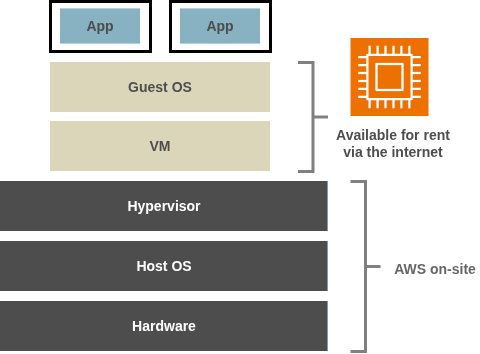

The diagram above was exported from draw.io. Its source (the exported page's mxGraphModel, read from the mxfile embedded in the PNG):
<mxGraphModel dx="1095" dy="773" grid="1" gridSize="10" guides="1" tooltips="1" connect="1" arrows="1" fold="1" page="1" pageScale="1" pageWidth="850" pageHeight="1100" math="0" shadow="0">
  <root>
    <mxCell id="0" />
    <mxCell id="1" parent="0" />
    <mxCell id="ztdDhIaSVkByMU8gdezi-2" parent="1" style="rounded=0;whiteSpace=wrap;html=1;strokeWidth=3;fontColor=#4D4D4D;" value="" vertex="1">
      <mxGeometry height="50" width="100" x="180" y="140" as="geometry" />
    </mxCell>
    <mxCell id="ztdDhIaSVkByMU8gdezi-3" parent="1" style="rounded=0;whiteSpace=wrap;html=1;strokeWidth=0;fillColor=#88B2C2;strokeColor=#88B2C2;fontColor=#4D4D4D;" value="&lt;font style=&quot;font-size: 14px;&quot;&gt;&lt;b&gt;App&lt;/b&gt;&lt;/font&gt;" vertex="1">
      <mxGeometry height="35" width="80" x="190" y="147.5" as="geometry" />
    </mxCell>
    <mxCell id="ztdDhIaSVkByMU8gdezi-4" parent="1" style="rounded=0;whiteSpace=wrap;html=1;fillColor=#DBD6B9;strokeColor=#23445d;strokeWidth=0;fontSize=14;fontStyle=1;fontColor=#4D4D4D;" value="Guest OS" vertex="1">
      <mxGeometry height="50" width="220" x="180" y="201" as="geometry" />
    </mxCell>
    <mxCell id="ztdDhIaSVkByMU8gdezi-6" parent="1" style="rounded=0;whiteSpace=wrap;html=1;fillColor=#DBD6B9;strokeColor=#23445d;strokeWidth=0;fontSize=14;fontStyle=1;fontColor=#4D4D4D;" value="VM" vertex="1">
      <mxGeometry height="50" width="220" x="180" y="260" as="geometry" />
    </mxCell>
    <mxCell id="ztdDhIaSVkByMU8gdezi-7" parent="1" style="rounded=0;whiteSpace=wrap;html=1;fillColor=#4D4D4D;strokeColor=#006EAF;fontColor=#4D4D4D;strokeWidth=0;fontSize=14;fontStyle=1" value="&lt;span style=&quot;color: rgb(255, 255, 255);&quot;&gt;Hypervisor&lt;/span&gt;" vertex="1">
      <mxGeometry height="50" width="327.5" x="130" y="320" as="geometry" />
    </mxCell>
    <mxCell id="ztdDhIaSVkByMU8gdezi-8" parent="1" style="rounded=0;whiteSpace=wrap;html=1;fillColor=#4D4D4D;strokeColor=#006EAF;fontColor=#4D4D4D;strokeWidth=0;fontSize=14;fontStyle=1" value="&lt;span style=&quot;color: rgb(255, 255, 255);&quot;&gt;Host OS&lt;/span&gt;" vertex="1">
      <mxGeometry height="50" width="327.5" x="130" y="380" as="geometry" />
    </mxCell>
    <mxCell id="ztdDhIaSVkByMU8gdezi-9" parent="1" style="rounded=0;whiteSpace=wrap;html=1;fillColor=#4D4D4D;fontColor=#4D4D4D;strokeColor=#006EAF;fontSize=14;fontStyle=1;strokeWidth=0;" value="&lt;span style=&quot;color: rgb(255, 255, 255);&quot;&gt;Hardware&lt;/span&gt;" vertex="1">
      <mxGeometry height="50" width="327.5" x="130" y="440" as="geometry" />
    </mxCell>
    <mxCell id="ztdDhIaSVkByMU8gdezi-10" parent="1" style="rounded=0;whiteSpace=wrap;html=1;strokeWidth=3;fontColor=#4D4D4D;" value="" vertex="1">
      <mxGeometry height="50" width="100" x="300" y="140" as="geometry" />
    </mxCell>
    <mxCell id="ztdDhIaSVkByMU8gdezi-11" parent="1" style="rounded=0;whiteSpace=wrap;html=1;strokeWidth=0;fillColor=#88B2C2;strokeColor=#88B2C2;fontColor=#4D4D4D;" value="&lt;font style=&quot;font-size: 14px;&quot;&gt;&lt;b&gt;App&lt;/b&gt;&lt;/font&gt;" vertex="1">
      <mxGeometry height="35" width="80" x="310" y="147.5" as="geometry" />
    </mxCell>
    <mxCell id="vppURGXNh52p8Bykl0sU-1" parent="1" style="strokeWidth=3;html=1;shape=mxgraph.flowchart.annotation_2;align=left;labelPosition=right;pointerEvents=1;direction=west;strokeColor=#808080;" value="" vertex="1">
      <mxGeometry height="170" width="30" x="480" y="320" as="geometry" />
    </mxCell>
    <mxCell id="vppURGXNh52p8Bykl0sU-2" parent="1" style="strokeWidth=3;html=1;shape=mxgraph.flowchart.annotation_2;align=left;labelPosition=right;pointerEvents=1;direction=west;strokeColor=#808080;" value="" vertex="1">
      <mxGeometry height="109" width="30" x="427.5" y="201" as="geometry" />
    </mxCell>
    <mxCell id="vppURGXNh52p8Bykl0sU-3" parent="1" style="text;html=1;whiteSpace=wrap;strokeColor=none;fillColor=none;align=center;verticalAlign=middle;rounded=0;" value="&lt;font style=&quot;font-size: 14px;&quot;&gt;&lt;b style=&quot;color: rgb(102, 102, 102);&quot;&gt;AWS on-site&lt;/b&gt;&lt;/font&gt;" vertex="1">
      <mxGeometry height="35" width="90" x="520" y="390" as="geometry" />
    </mxCell>
    <mxCell id="vppURGXNh52p8Bykl0sU-4" parent="1" style="text;html=1;whiteSpace=wrap;strokeColor=none;fillColor=none;align=center;verticalAlign=middle;rounded=0;" value="&lt;font style=&quot;font-size: 14px;&quot;&gt;&lt;b style=&quot;color: rgb(77, 77, 77);&quot;&gt;Available for rent via the internet&lt;/b&gt;&lt;/font&gt;" vertex="1">
      <mxGeometry height="30" width="130" x="458" y="266.5" as="geometry" />
    </mxCell>
    <mxCell id="Ao5p8DOFWgx3zo4dHAB6-2" parent="1" style="sketch=0;points=[[0,0,0],[0.25,0,0],[0.5,0,0],[0.75,0,0],[1,0,0],[0,1,0],[0.25,1,0],[0.5,1,0],[0.75,1,0],[1,1,0],[0,0.25,0],[0,0.5,0],[0,0.75,0],[1,0.25,0],[1,0.5,0],[1,0.75,0]];outlineConnect=0;fontColor=#232F3E;fillColor=#ED7100;strokeColor=#ffffff;dashed=0;verticalLabelPosition=bottom;verticalAlign=top;align=center;html=1;fontSize=12;fontStyle=0;aspect=fixed;shape=mxgraph.aws4.resourceIcon;resIcon=mxgraph.aws4.compute;" value="" vertex="1">
      <mxGeometry height="78" width="78" x="480" y="176.5" as="geometry" />
    </mxCell>
  </root>
</mxGraphModel>